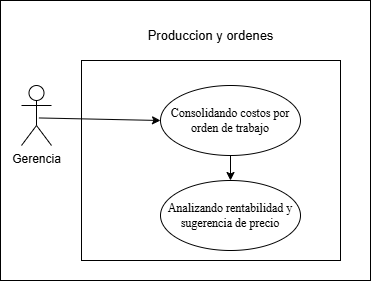

The diagram above was exported from draw.io. Its source (the exported page's mxGraphModel, read from the mxfile embedded in the PNG):
<mxGraphModel dx="1645" dy="875" grid="1" gridSize="10" guides="1" tooltips="1" connect="1" arrows="1" fold="1" page="1" pageScale="1" pageWidth="827" pageHeight="1169" math="0" shadow="0">
  <root>
    <mxCell id="0" />
    <mxCell id="1" parent="0" />
    <mxCell id="0WP6AnBS3eSX45QK8lPN-1" parent="1" style="rounded=0;whiteSpace=wrap;html=1;" value="" vertex="1">
      <mxGeometry height="280" width="370" x="250" y="200" as="geometry" />
    </mxCell>
    <mxCell id="0WP6AnBS3eSX45QK8lPN-2" parent="1" style="rounded=0;whiteSpace=wrap;html=1;" value="" vertex="1">
      <mxGeometry height="200" width="259" x="331" y="260" as="geometry" />
    </mxCell>
    <mxCell id="0WP6AnBS3eSX45QK8lPN-3" edge="1" parent="1" source="0WP6AnBS3eSX45QK8lPN-4" style="rounded=0;orthogonalLoop=1;jettySize=auto;html=1;entryX=0;entryY=0.5;entryDx=0;entryDy=0;exitX=0.581;exitY=0.541;exitDx=0;exitDy=0;exitPerimeter=0;" target="0WP6AnBS3eSX45QK8lPN-6">
      <mxGeometry relative="1" as="geometry">
        <Array as="points" />
        <mxPoint x="76" y="749" as="sourcePoint" />
        <mxPoint x="180" y="754" as="targetPoint" />
      </mxGeometry>
    </mxCell>
    <mxCell id="0WP6AnBS3eSX45QK8lPN-4" parent="1" style="shape=umlActor;verticalLabelPosition=bottom;verticalAlign=top;html=1;" value="Gerencia" vertex="1">
      <mxGeometry height="60" width="30" x="271" y="285" as="geometry" />
    </mxCell>
    <mxCell id="0WP6AnBS3eSX45QK8lPN-5" edge="1" parent="1" source="0WP6AnBS3eSX45QK8lPN-6" style="rounded=0;orthogonalLoop=1;jettySize=auto;html=1;exitX=0.5;exitY=1;exitDx=0;exitDy=0;" target="0WP6AnBS3eSX45QK8lPN-9">
      <mxGeometry relative="1" as="geometry">
        <mxPoint x="562" y="316" as="targetPoint" />
      </mxGeometry>
    </mxCell>
    <mxCell id="0WP6AnBS3eSX45QK8lPN-6" parent="1" style="ellipse;whiteSpace=wrap;html=1;" value="&lt;span style=&quot;font-family: &amp;quot;Times New Roman&amp;quot;, serif; white-space: pre-wrap; color: rgb(0, 0, 0);&quot;&gt;Consolidando costos por orden de trabajo&lt;/span&gt;" vertex="1">
      <mxGeometry height="70" width="140" x="410" y="285" as="geometry" />
    </mxCell>
    <mxCell id="0WP6AnBS3eSX45QK8lPN-7" parent="1" style="text;html=1;whiteSpace=wrap;align=center;verticalAlign=middle;rounded=0;" value="&lt;font style=&quot;font-size: 13px;&quot;&gt;Produccion y ordenes&lt;/font&gt;" vertex="1">
      <mxGeometry height="30" width="164.75" x="378.13" y="220" as="geometry" />
    </mxCell>
    <mxCell id="0WP6AnBS3eSX45QK8lPN-9" parent="1" style="ellipse;whiteSpace=wrap;html=1;" value="&lt;span style=&quot;font-family: &amp;quot;Times New Roman&amp;quot;, serif; white-space: pre-wrap; color: rgb(0, 0, 0);&quot;&gt;Analizando rentabilidad y sugerencia de precio&lt;/span&gt;" vertex="1">
      <mxGeometry height="70" width="140" x="410" y="380" as="geometry" />
    </mxCell>
    <mxCell id="0WP6AnBS3eSX45QK8lPN-13" edge="1" parent="1" source="0WP6AnBS3eSX45QK8lPN-7" style="edgeStyle=orthogonalEdgeStyle;rounded=0;orthogonalLoop=1;jettySize=auto;html=1;innerLoopWaypoints=1;exitX=0.5;exitY=1;exitDx=0;exitDy=0;" target="0WP6AnBS3eSX45QK8lPN-7">
      <mxGeometry relative="1" as="geometry" />
    </mxCell>
  </root>
</mxGraphModel>